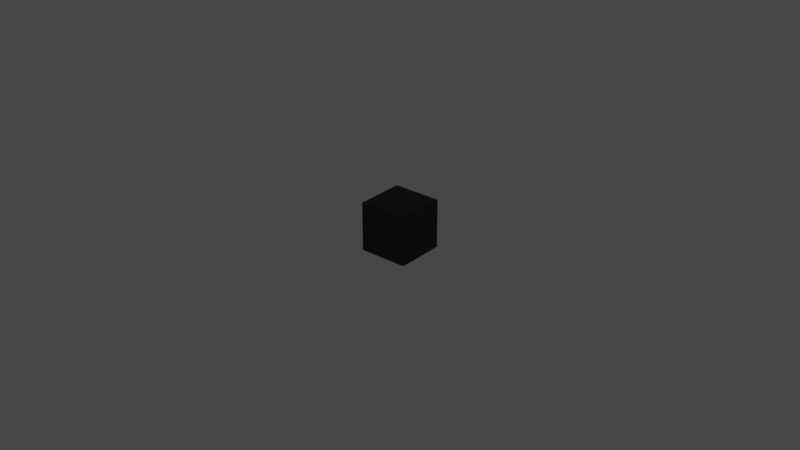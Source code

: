 # Source: noderef.blend  (saved by Blender 2.93.21; exported with 4.5.12 LTS)
import bpy
from mathutils import Matrix  # noqa: F401  (used for matrix-valued properties, if any)

bpy.ops.wm.read_factory_settings(use_empty=True)
scene = bpy.context.scene
scene.name = 'Scene'

# ---- images (referenced by path relative to the original .blend; pixels are not part of the script)
import os
ASSET_DIR = os.environ.get("B2B_ASSET_DIR", "")  # directory of the original .blend (textures are referenced by path, not embedded)
HERE = os.path.dirname(os.path.abspath(__file__))  # packed textures are extracted next to this script under _unpacked/

def load_image(name, relpath, width, height, colorspace="sRGB"):
    """Load a texture the original file referenced (path relative to the .blend, or extracted next to this script)."""
    p = next((c for c in (os.path.join(HERE, relpath), os.path.join(ASSET_DIR, relpath)) if relpath and os.path.exists(c)), "")
    if p:
        img = bpy.data.images.load(p, check_existing=True)
        img.name = name
    else:  # same state as the original file: an image datablock whose file is absent (Cycles renders it pink)
        img = bpy.data.images.new(name, width, height)
        img.source = "FILE"
        img.filepath = "//" + (relpath or name)
    img.colorspace_settings.name = colorspace
    return img
img_model_lightwarp_tga_001 = load_image('model_lightwarp.tga.001', 'model_lightwarp.tga', 1024, 1024, 'sRGB')
img_pellet_catcher_tga = load_image('pellet_catcher.tga', 'materials/pellets/pellet_catcher.tga', 1024, 1024, 'sRGB')

# ---- materials (node trees are filled in below, after node groups)
mat_pm_shader_test = bpy.data.materials.new('PM Shader Test')
mat_pm_shader_test.use_transparent_shadow = False
mat_shadowcatcher = bpy.data.materials.new('ShadowCatcher')
mat_shadowcatcher.surface_render_method = 'BLENDED'
mat_shadowcatcher.blend_method = 'BLEND'
mat_outline = bpy.data.materials.new('Outline')
mat_outline.use_backface_culling = True
mat_outline.use_transparent_shadow = False
mat_outline.diffuse_color = (0.0, 0.0, 0.0, 1.0)

# ---- node groups
ng_pm_shader = bpy.data.node_groups.new('PM Shader', 'ShaderNodeTree')
_s = ng_pm_shader.interface.new_socket(name='Color', in_out='OUTPUT', socket_type='NodeSocketColor')
_s.default_value = (0.0, 0.0, 0.0, 0.0)
_s = ng_pm_shader.interface.new_socket(name='Color', in_out='INPUT', socket_type='NodeSocketColor')
_s.default_value = (1.0, 1.0, 1.0, 1.0)
_s = ng_pm_shader.interface.new_socket(name='Strength', in_out='INPUT', socket_type='NodeSocketFloat')
_s.default_value = 1.0
_s.min_value = 0.0
_s.max_value = 1e+06
_N = ng_pm_shader.nodes; _L = ng_pm_shader.links
n0 = _N.new('ShaderNodeMix'); n0.name = 'Mix'; n0.location = (755, 140)
n0.data_type = 'RGBA'
n1 = _N.new('ShaderNodeBsdfPrincipled'); n1.name = 'Principled BSDF'; n1.location = (-755, -80)
n1.distribution = 'GGX'
n1.subsurface_method = 'BURLEY'
n1.inputs[3].default_value = 1.45
n1.inputs[27].default_value = (0.0, 0.0, 0.0, 1.0)
n1.inputs[28].default_value = 1.0
n2 = _N.new('ShaderNodeEmission'); n2.name = 'Emission'; n2.location = (-415, 140)
n3 = _N.new('ShaderNodeShaderToRGB'); n3.name = 'Shader to RGB'; n3.location = (-245, 140)
n3.width = 131
n4 = _N.new('ShaderNodeEmission'); n4.name = 'Emission.001'; n4.location = (415, 20)
n4.inputs[1].default_value = 18.0
n5 = _N.new('ShaderNodeShaderToRGB'); n5.name = 'Shader to RGB.003'; n5.location = (575, 20)
n6 = _N.new('ShaderNodeShaderToRGB'); n6.name = 'Shader to RGB.001'; n6.location = (-325, -20)
n7 = _N.new('ShaderNodeMix'); n7.name = 'Mix.002'; n7.location = (255, 20)
n7.data_type = 'RGBA'
n7.blend_type = 'MULTIPLY'
n8 = _N.new('ShaderNodeCombineXYZ'); n8.name = 'Combine XYZ'; n8.location = (-165, -140)
n9 = _N.new('ShaderNodeShaderToRGB'); n9.name = 'Shader to RGB.002'; n9.location = (-485, -140)
n10 = _N.new('ShaderNodeSeparateColor'); n10.name = 'Separate HSV'; n10.location = (-325, -140)
n11 = _N.new('NodeGroupInput'); n11.name = 'Group Input'; n11.location = (-955, 0)
n12 = _N.new('NodeGroupOutput'); n12.name = 'Group Output'; n12.location = (955, 0)
n13 = _N.new('ShaderNodeTexImage'); n13.name = 'Image Texture.001'; n13.location = (-5, -140)
n13.image = img_model_lightwarp_tga_001
_L.new(n2.outputs[0], n3.inputs[0])
_L.new(n7.outputs[2], n4.inputs[0])
_L.new(n4.outputs[0], n5.inputs[0])
_L.new(n5.outputs[0], n0.inputs[7])
_L.new(n1.outputs[0], n6.inputs[0])
_L.new(n9.outputs[0], n10.inputs[0])
_L.new(n1.outputs[0], n9.inputs[0])
_L.new(n10.outputs[2], n8.inputs[0])
_L.new(n6.outputs[0], n7.inputs[6])
_L.new(n3.outputs[0], n0.inputs[6])
_L.new(n8.outputs[0], n13.inputs[0])
_L.new(n13.outputs[0], n7.inputs[7])
_L.new(n11.outputs[0], n2.inputs[0])
_L.new(n11.outputs[1], n2.inputs[1])
_L.new(n0.outputs[2], n12.inputs[0])
_L.new(n11.outputs[0], n1.inputs[0])
n12.is_active_output = True
ng_shadowcatcher = bpy.data.node_groups.new('ShadowCatcher', 'ShaderNodeTree')
_s = ng_shadowcatcher.interface.new_socket(name='Shader', in_out='OUTPUT', socket_type='NodeSocketShader')
_N = ng_shadowcatcher.nodes; _L = ng_shadowcatcher.links
n0 = _N.new('ShaderNodeBsdfDiffuse'); n0.name = 'Diffuse BSDF'; n0.location = (-406, 84)
n1 = _N.new('ShaderNodeShaderToRGB'); n1.name = 'Shader to RGB'; n1.location = (-216, 124)
n2 = _N.new('ShaderNodeBsdfTransparent'); n2.name = 'Transparent BSDF'; n2.location = (184, -84)
n3 = _N.new('ShaderNodeMixShader'); n3.name = 'Mix Shader'; n3.location = (406, 112)
n4 = _N.new('ShaderNodeBsdfDiffuse'); n4.name = 'Diffuse BSDF.001'; n4.location = (158, -184)
n4.inputs[0].default_value = (0.3198, 0.3198, 0.3198, 1.0)
n5 = _N.new('NodeGroupInput'); n5.name = 'Group Input'; n5.location = (-606, 0)
n6 = _N.new('NodeGroupOutput'); n6.name = 'Group Output'; n6.location = (596, 0)
n7 = _N.new('ShaderNodeValToRGB'); n7.name = 'ColorRamp'; n7.location = (-21, 184)
while len(n7.color_ramp.elements) > 1: n7.color_ramp.elements.remove(n7.color_ramp.elements[-1])
n7.color_ramp.elements[0].position = 0.0; n7.color_ramp.elements[0].color = (1.0, 1.0, 1.0, 1.0)
_e = n7.color_ramp.elements.new(0.1); _e.color = (0.0, 0.0, 0.0, 1.0)
_L.new(n3.outputs[0], n6.inputs[0])
_L.new(n0.outputs[0], n1.inputs[0])
_L.new(n1.outputs[0], n7.inputs[0])
_L.new(n2.outputs[0], n3.inputs[1])
_L.new(n4.outputs[0], n3.inputs[2])
_L.new(n7.outputs[0], n3.inputs[0])
n6.is_active_output = True

# ---- material node trees
mat_pm_shader_test.use_nodes = True; mat_pm_shader_test.node_tree.nodes.clear()
_N = mat_pm_shader_test.node_tree.nodes; _L = mat_pm_shader_test.node_tree.links
n0 = _N.new('ShaderNodeOutputMaterial'); n0.name = 'Material Output'; n0.location = (511, 153)
n1 = _N.new('ShaderNodeTexImage'); n1.name = 'Image Texture'; n1.location = (6, 99)
n1.image = img_pellet_catcher_tga
n2 = _N.new('ShaderNodeGroup'); n2.name = 'Group'; n2.location = (288, 155)
n2.node_tree = ng_pm_shader
_L.new(n2.outputs[0], n0.inputs[0])
_L.new(n1.outputs[0], n2.inputs[0])
_L.new(n1.outputs[1], n2.inputs[1])
n0.is_active_output = True
mat_shadowcatcher.use_nodes = True; mat_shadowcatcher.node_tree.nodes.clear()
_N = mat_shadowcatcher.node_tree.nodes; _L = mat_shadowcatcher.node_tree.links
n0 = _N.new('ShaderNodeOutputMaterial'); n0.name = 'Material Output'; n0.location = (300, 300)
n0.target = 'CYCLES'
n1 = _N.new('ShaderNodeGroup'); n1.name = 'Group'; n1.location = (109, 278)
n1.node_tree = ng_shadowcatcher
n2 = _N.new('ShaderNodeOutputMaterial'); n2.name = 'Material Output.001'; n2.location = (0, 0)
n2.target = 'EEVEE'
n3 = _N.new('ShaderNodeMixShader'); n3.name = 'Mix Shader'; n3.location = (0, 0)
n3.label = 'Disable Shadow'
n3.hide = True
n4 = _N.new('ShaderNodeLightPath'); n4.name = 'Light Path'; n4.location = (0, 0)
n4.hide = True
n5 = _N.new('ShaderNodeBsdfTransparent'); n5.name = 'Transparent BSDF'; n5.location = (0, 0)
n5.hide = True
_L.new(n1.outputs[0], n0.inputs[0])
_L.new(n1.outputs[0], n3.inputs[1])
_L.new(n3.outputs[0], n2.inputs[0])
_L.new(n4.outputs[1], n3.inputs[0])
_L.new(n5.outputs[0], n3.inputs[2])
n0.is_active_output = True
mat_outline.use_nodes = True; mat_outline.node_tree.nodes.clear()
_N = mat_outline.node_tree.nodes; _L = mat_outline.node_tree.links
n0 = _N.new('ShaderNodeBsdfPrincipled'); n0.name = 'Principled BSDF'; n0.location = (10, 300)
n0.distribution = 'GGX'
n0.subsurface_method = 'BURLEY'
n0.inputs[0].default_value = (0.0, 0.0, 0.0, 1.0)
n0.inputs[3].default_value = 1.45
n0.inputs[27].default_value = (0.0, 0.0, 0.0, 1.0)
n0.inputs[28].default_value = 1.0
n1 = _N.new('ShaderNodeOutputMaterial'); n1.name = 'Material Output'; n1.location = (300, 300)
_L.new(n0.outputs[0], n1.inputs[0])
n1.is_active_output = True

# ---- world
world_world = bpy.data.worlds.new('World'); scene.world = world_world
world_world.use_nodes = True; world_world.node_tree.nodes.clear()
_N = world_world.node_tree.nodes; _L = world_world.node_tree.links
n0 = _N.new('ShaderNodeOutputWorld'); n0.name = 'World Output'; n0.location = (300, 300)
n1 = _N.new('ShaderNodeBackground'); n1.name = 'Background'; n1.location = (10, 300)
n1.inputs[0].default_value = (0.05088, 0.05088, 0.05088, 1.0)
_L.new(n1.outputs[0], n0.inputs[0])
n0.is_active_output = True
world_world.color = (0.05088, 0.05088, 0.05088)
world_world.use_sun_shadow = False
world_world.sun_shadow_jitter_overblur = 0.0

# ---- lights
light_sun_001 = bpy.data.lights.new('Sun.001', 'SUN')
light_sun_001.color = (0.6038, 0.6038, 0.6038)
light_sun_001.transmission_factor = 0.0
light_sun_001.angle = 0.0
light_sun_001.energy = 1.0
light_sun_001.shadow_soft_size = 0.125
light_sun_001.shadow_cascade_fade = 0.0

# ---- meshes
me_cube = bpy.data.meshes.new('Cube')
me_cube.from_pydata([(-1.0, -1.0, -1.0), (-1.0, -1.0, 1.0), (-1.0, 1.0, -1.0), (-1.0, 1.0, 1.0), (1.0, -1.0, -1.0), (1.0, -1.0, 1.0), (1.0, 1.0, -1.0), (1.0, 1.0, 1.0)], [], [(0, 1, 3, 2), (2, 3, 7, 6), (6, 7, 5, 4), (4, 5, 1, 0), (2, 6, 4, 0), (7, 3, 1, 5)])
_uv = me_cube.uv_layers.new(name='UVMap')
_uv.uv.foreach_set('vector', [0.0, 0.0, 1.0, 0.0, 1.0, 1.0, 0.0, 1.0, 0.0, 0.0, 1.0, 0.0, 1.0, 1.0, 0.0, 1.0, 0.0, 0.0, 1.0, 0.0, 1.0, 1.0, 0.0, 1.0, 0.0, 0.0, 1.0, 0.0, 1.0, 1.0, 0.0, 1.0, 0.0, 0.0, 1.0, 0.0, 1.0, 1.0, 0.0, 1.0, 0.0, 0.0, 1.0, 0.0, 1.0, 1.0, 0.0, 1.0])
me_cube.materials.append(mat_pm_shader_test)
me_cube.use_remesh_fix_poles = True
me_cube.use_remesh_preserve_attributes = False
me_cube.update()
me_plane = bpy.data.meshes.new('Plane')
me_plane.from_pydata([(-1.0, -1.0, 0.0), (1.0, -1.0, 0.0), (-1.0, 1.0, 0.0), (1.0, 1.0, 0.0)], [], [(0, 1, 3, 2)])
_uv = me_plane.uv_layers.new(name='UVMap')
_uv.uv.foreach_set('vector', [0.0, 0.0, 1.0, 0.0, 1.0, 1.0, 0.0, 1.0])
me_plane.materials.append(mat_shadowcatcher)
me_plane.use_remesh_fix_poles = True
me_plane.use_remesh_preserve_attributes = False
me_plane.update()
me_cube_001 = bpy.data.meshes.new('Cube.001')
me_cube_001.from_pydata([(-1.1, -1.1, -1.1), (-1.1, -1.1, 1.1), (-1.1, 1.1, -1.1), (-1.1, 1.1, 1.1), (1.1, -1.1, -1.1), (1.1, -1.1, 1.1), (1.1, 1.1, -1.1), (1.1, 1.1, 1.1)], [], [(0, 2, 3, 1), (2, 6, 7, 3), (6, 4, 5, 7), (4, 0, 1, 5), (2, 0, 4, 6), (7, 5, 1, 3)])
_uv = me_cube_001.uv_layers.new(name='UVMap')
_uv.uv.foreach_set('vector', [0.0, 0.0, 0.0, 1.0, 1.0, 1.0, 1.0, 0.0, 0.0, 0.0, 0.0, 1.0, 1.0, 1.0, 1.0, 0.0, 0.0, 0.0, 0.0, 1.0, 1.0, 1.0, 1.0, 0.0, 0.0, 0.0, 0.0, 1.0, 1.0, 1.0, 1.0, 0.0, 0.0, 0.0, 0.0, 1.0, 1.0, 1.0, 1.0, 0.0, 0.0, 0.0, 0.0, 1.0, 1.0, 1.0, 1.0, 0.0])
me_cube_001.materials.append(mat_outline)
me_cube_001.use_remesh_fix_poles = True
me_cube_001.use_remesh_preserve_attributes = False
me_cube_001.update()

# ---- objects
ob_cube = bpy.data.objects.new('Cube', me_cube)
ob_plane = bpy.data.objects.new('Plane', me_plane)
ob_sun = bpy.data.objects.new('Sun', light_sun_001)
ob_outline = bpy.data.objects.new('Outline', me_cube_001)

# ---- transforms, parenting, visibility, modifiers, constraints
ob_cube.location = (0.0, 0.0, 0.0)
ob_plane.location = (0.0, 0.0, -1.0)
ob_plane.scale = (10.0, 10.0, 10.0)
ob_plane.visible_shadow = False
ob_sun.location = (0.0, 0.0, 0.0)
ob_sun.rotation_euler = (0.7854, 0.0, 0.3491)
ob_outline.location = (0.0, 0.0, 0.0)

# ---- collection membership
scene.collection.objects.link(ob_cube)
scene.collection.objects.link(ob_plane)
scene.collection.objects.link(ob_sun)
scene.collection.objects.link(ob_outline)

# ---- scene / render settings (as saved in the file)
scene.frame_start = 1; scene.frame_end = 250; scene.frame_set(224)
scene.render.engine = 'BLENDER_EEVEE_NEXT'
scene.cycles.use_denoising = False
scene.cycles.samples = 128
scene.cycles.sampling_pattern = 'TABULATED_SOBOL'
scene.cycles.use_adaptive_sampling = False
scene.cycles.use_light_tree = False
scene.view_settings.view_transform = 'Filmic'
bpy.context.view_layer.update()

# ---- added for rendering (the .blend has no active camera): camera
cam_auto = bpy.data.cameras.new('AutoCamera')
cam_auto.lens = 50.0
cam_auto.sensor_width = 36.0
cam_auto.clip_end = 1000.0
ob_auto_camera = bpy.data.objects.new('AutoCamera', cam_auto)
scene.collection.objects.link(ob_auto_camera)
ob_auto_camera.location = (26.2483, -31.498, 20.9987)
ob_auto_camera.rotation_euler = (1.09748, -7.21219e-08, 0.694738)
scene.camera = ob_auto_camera
bpy.context.view_layer.update()
